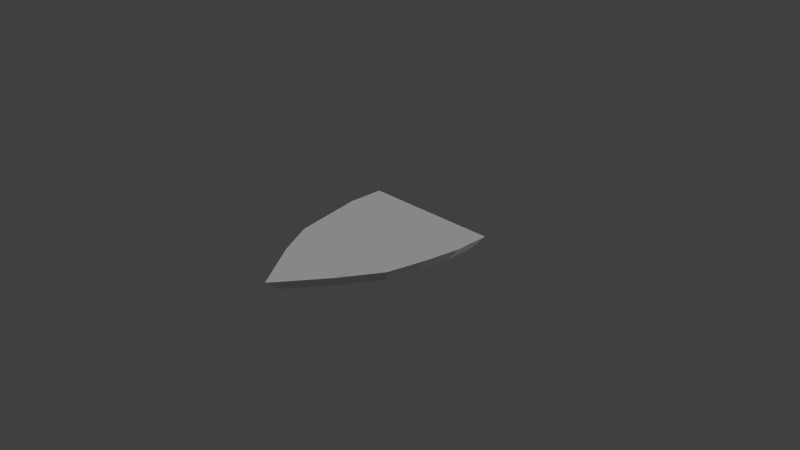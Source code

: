 # Source: escut.blend  (saved by Blender 2.68.0; exported with 4.5.12 LTS)
import bpy
from mathutils import Matrix  # noqa: F401  (used for matrix-valued properties, if any)

bpy.ops.wm.read_factory_settings(use_empty=True)
scene = bpy.context.scene
scene.name = 'Scene'

# ---- collections
col_collection_1 = bpy.data.collections.new('Collection 1'); scene.collection.children.link(col_collection_1)

# ---- materials (node trees are filled in below, after node groups)
mat_material_001 = bpy.data.materials.new('Material.001')
mat_material_001.alpha_threshold = 0.0
mat_material_001.use_transparent_shadow = False
mat_material_001.roughness = 0.5
mat_material_001.line_color = (0.0, 0.0, 0.0, 1.0)

# ---- material node trees

# ---- world
world_world = bpy.data.worlds.new('World'); scene.world = world_world
world_world.color = (0.05088, 0.05088, 0.05088)
world_world.use_sun_shadow = False
world_world.sun_shadow_jitter_overblur = 0.0
world_world.cycles.sampling_method = 'MANUAL'
world_world.cycles.sample_map_resolution = 256

# ---- cameras
cam_camera = bpy.data.cameras.new('Camera')
cam_camera.clip_end = 100.0
cam_camera.lens = 35.0
cam_camera.sensor_width = 32.0
cam_camera.sensor_height = 18.0
cam_camera.ortho_scale = 7.314
cam_camera.dof.focus_distance = 0.0
cam_camera.dof.aperture_fstop = 128.0

# ---- lights
light_lamp = bpy.data.lights.new('Lamp', 'SUN')
light_lamp.transmission_factor = 0.0
light_lamp.cutoff_distance = 30.0
light_lamp.angle = 0.1993
light_lamp.energy = 1.0
light_lamp.shadow_buffer_clip_start = 1.001
light_lamp.shadow_soft_size = 0.1
light_lamp.shadow_cascade_max_distance = 1000.0
light_lamp.cycles.use_multiple_importance_sampling = False

# ---- meshes
me_cube_001 = bpy.data.meshes.new('Cube.001')
me_cube_001.from_pydata([(-0.4448, -0.8884, -1.0), (-0.8852, 0.8822, -1.0), (0.8855, 0.8822, -1.0), (0.439, -0.8884, -1.0), (-0.7932, -0.003113, -1.0), (0.000154, 0.8822, -1.0), (0.8119, -0.003113, -1.0), (0.000154, -1.489, -1.0), (-0.6942, -0.4458, -1.0), (-0.4425, 0.8822, -1.0), (0.8855, 0.4395, -1.0), (0.4428, -0.8884, -1.0), (-0.8852, 0.4395, -1.0), (0.4428, 0.8822, -1.0), (0.7119, -0.4458, -1.0), (-0.4425, -0.8884, -1.0), (0.4428, -0.003113, -1.0), (-0.4425, -0.003113, -1.0), (0.000154, -0.4458, -1.0), (0.4428, 0.4395, -1.0), (0.4428, -0.4458, -1.0), (-0.4425, -0.4458, -1.0), (-0.4425, 0.4395, -1.0), (-0.5026, -1.0, -2.36), (-1.0, 1.0, -2.36), (1.0, 1.0, -2.36), (0.4957, -1.0, -2.36), (-0.8961, 0.0, -2.36), (0.0, 1.0, -2.36), (0.917, 0.0, -2.36), (0.0, -1.679, -2.36), (-0.7843, -0.5, -2.36), (-0.5, 1.0, -2.36), (1.0, 0.5, -2.36), (0.5, -1.0, -2.36), (-1.0, 0.5, -2.36), (0.5, 1.0, -2.36), (0.804, -0.5, -2.36), (-0.5, -1.0, -2.36), (0.5, 0.0, -2.36), (-0.5, 0.0, -2.36), (0.0, -0.5, -2.36), (0.5, 0.5, -2.36), (0.5, -0.5, -2.36), (-0.5, -0.5, -2.36), (-0.5, 0.5, -2.36)], [], [(19, 10, 2, 13), (20, 14, 6, 16), (16, 6, 10, 19), (11, 3, 14, 20), (7, 11, 20, 18), (15, 7, 18, 21), (0, 15, 21, 8), (8, 21, 17, 4), (4, 17, 22, 12), (12, 22, 9, 1), (42, 36, 25, 33), (43, 39, 29, 37), (39, 42, 33, 29), (34, 43, 37, 26), (30, 41, 43, 34), (38, 44, 41, 30), (23, 31, 44, 38), (31, 27, 40, 44), (27, 35, 45, 40), (35, 24, 32, 45), (0, 8, 31, 23), (7, 15, 38, 30), (9, 5, 28, 32), (15, 0, 23, 38), (1, 9, 32, 24), (10, 6, 29, 33), (2, 10, 33, 25), (11, 7, 30, 34), (3, 11, 34, 26), (4, 12, 35, 27), (12, 1, 24, 35), (5, 13, 36, 28), (13, 2, 25, 36), (6, 14, 37, 29), (8, 4, 27, 31), (14, 3, 26, 37), (21, 18, 20, 16, 19, 13, 5, 9, 22, 17), (44, 40, 45, 32, 28, 36, 42, 39, 43, 41)])
_uv = me_cube_001.uv_layers.new(name='UVMap')
_uv.uv.foreach_set('vector', [0.4138, 0.8813, 0.5428, 0.881, 0.5432, 0.9788, 0.4142, 0.9791, 0.413, 0.6858, 0.4914, 0.6856, 0.521, 0.7833, 0.4134, 0.7835, 0.4134, 0.7835, 0.521, 0.7833, 0.5428, 0.881, 0.4138, 0.8813, 0.4126, 0.588, 0.4115, 0.588, 0.4914, 0.6856, 0.413, 0.6858, 0.283, 0.4557, 0.4126, 0.588, 0.413, 0.6858, 0.2839, 0.6861, 0.1544, 0.5886, 0.283, 0.4557, 0.2839, 0.6861, 0.1548, 0.6864, 0.1538, 0.5886, 0.1544, 0.5886, 0.1548, 0.6864, 0.08145, 0.6866, 0.08145, 0.6866, 0.1548, 0.6864, 0.1552, 0.7841, 0.05298, 0.7844, 0.05298, 0.7844, 0.1552, 0.7841, 0.1556, 0.8819, 0.02656, 0.8822, 0.02656, 0.8822, 0.1556, 0.8819, 0.156, 0.9797, 0.02696, 0.98, 0.8121, 0.1685, 0.8083, 0.03485, 0.9507, 0.039, 0.9712, 0.03415, 0.8064, 0.359, 0.8093, 0.2638, 0.9706, 0.2575, 0.9664, 0.4099, 0.8093, 0.2638, 0.8121, 0.1685, 0.9712, 0.03415, 0.9706, 0.2575, 0.9666, 0.5568, 0.8064, 0.359, 0.9664, 0.4099, 0.9658, 0.4587, 0.7099, 0.551, 0.7158, 0.3563, 0.8064, 0.359, 0.9666, 0.5568, 0.4462, 0.5449, 0.6252, 0.3536, 0.7158, 0.3563, 0.7099, 0.551, 0.4549, 0.3953, 0.4555, 0.3161, 0.6252, 0.3536, 0.4462, 0.5449, 0.4555, 0.3161, 0.4531, 0.2397, 0.628, 0.2583, 0.6252, 0.3536, 0.4531, 0.2397, 0.4577, 0.1498, 0.6309, 0.163, 0.628, 0.2583, 0.4577, 0.1498, 0.4637, 0.03281, 0.6321, 0.03222, 0.6309, 0.163, 0.298, 0.4772, 0.2312, 0.5414, 0.2138, 0.5149, 0.2892, 0.4423, 0.5432, 0.9749, 0.5248, 0.9719, 0.5248, 0.7178, 0.5556, 0.7201, 0.1893, 0.9678, 0.2717, 0.9671, 0.2725, 0.9795, 0.1795, 0.9802, 0.1155, 0.7532, 0.1151, 0.7531, 0.1152, 0.499, 0.1157, 0.499, 0.1069, 0.9684, 0.1893, 0.9678, 0.1795, 0.9802, 0.08643, 0.981, 0.4658, 0.6635, 0.4086, 0.6041, 0.4273, 0.593, 0.492, 0.6602, 0.5201, 0.72, 0.4658, 0.6635, 0.492, 0.6602, 0.5533, 0.724, 0.05024, 0.9718, 0.01919, 0.9669, 0.01514, 0.7122, 0.05022, 0.7177, 0.1164, 0.7509, 0.1157, 0.7508, 0.1159, 0.499, 0.1167, 0.4991, 0.1708, 0.5999, 0.1108, 0.6581, 0.07778, 0.6467, 0.1456, 0.5809, 0.1108, 0.6581, 0.05463, 0.7128, 0.01435, 0.7084, 0.07778, 0.6467, 0.2717, 0.9671, 0.354, 0.9665, 0.3656, 0.9788, 0.2725, 0.9795, 0.354, 0.9665, 0.4364, 0.9659, 0.4586, 0.9781, 0.3656, 0.9788, 0.4086, 0.6041, 0.3502, 0.5435, 0.3614, 0.5246, 0.4273, 0.593, 0.2312, 0.5414, 0.1708, 0.5999, 0.1456, 0.5809, 0.2138, 0.5149, 0.3502, 0.5435, 0.2848, 0.476, 0.2875, 0.4483, 0.3614, 0.5246, 0.1548, 0.6864, 0.2839, 0.6861, 0.413, 0.6858, 0.4134, 0.7835, 0.4138, 0.8813, 0.4142, 0.9791, 0.2851, 0.9794, 0.156, 0.9797, 0.1556, 0.8819, 0.1552, 0.7841, 0.6252, 0.3536, 0.628, 0.2583, 0.6309, 0.163, 0.6321, 0.03222, 0.7227, 0.03497, 0.8083, 0.03485, 0.8121, 0.1685, 0.8093, 0.2638, 0.8064, 0.359, 0.7158, 0.3563])
me_cube_001.materials.append(mat_material_001)
me_cube_001.use_remesh_preserve_volume = False
me_cube_001.use_remesh_preserve_attributes = False
me_cube_001.use_mirror_vertex_groups = False
me_cube_001.update()

# ---- objects
ob_lamp_001 = bpy.data.objects.new('Lamp.001', light_lamp)
ob_cube = bpy.data.objects.new('Cube', me_cube_001)
ob_lamp = bpy.data.objects.new('Lamp', light_lamp)
ob_camera = bpy.data.objects.new('Camera', cam_camera)

# ---- transforms, parenting, visibility, modifiers, constraints
ob_lamp_001.location = (-3.805, 1.005, -1.963)
ob_lamp_001.rotation_euler = (2.305, 0.671, 3.868)
ob_lamp_001.lock_rotations_4d = False
ob_lamp_001.empty_display_type = 'ARROWS'
ob_lamp_001.color = (0.0, 0.0, 0.0, 0.0)
ob_lamp_001.lineart.crease_threshold = 0.0
ob_cube.location = (0.01225, -0.007593, -0.01639)
ob_cube.scale = (1.0, 1.0, -0.1192)
ob_cube.lineart.crease_threshold = 0.0
ob_lamp.location = (4.076, 1.005, 5.904)
ob_lamp.rotation_euler = (0.6503, 0.05522, 1.866)
ob_lamp.lock_rotations_4d = False
ob_lamp.empty_display_type = 'ARROWS'
ob_lamp.color = (0.0, 0.0, 0.0, 0.0)
ob_lamp.lineart.crease_threshold = 0.0
ob_camera.location = (7.481, -6.508, 5.344)
ob_camera.rotation_euler = (1.109, 0.01082, 0.8149)
ob_camera.lock_rotations_4d = False
ob_camera.empty_display_type = 'ARROWS'
ob_camera.color = (0.0, 0.0, 0.0, 0.0)
ob_camera.display_type = 'WIRE'
ob_camera.lineart.crease_threshold = 0.0

# ---- collection membership
col_collection_1.objects.link(ob_lamp_001)
col_collection_1.objects.link(ob_cube)
col_collection_1.objects.link(ob_lamp)
col_collection_1.objects.link(ob_camera)

# ---- scene / render settings (as saved in the file)
scene.camera = ob_camera
scene.frame_start = 1; scene.frame_end = 250; scene.frame_set(5)
scene.render.engine = 'BLENDER_EEVEE_NEXT'
scene.render.image_settings.color_mode = 'RGB'
scene.render.image_settings.compression = 90
scene.render.resolution_percentage = 50
scene.render.dither_intensity = 0.0
scene.cycles.use_denoising = False
scene.cycles.samples = 10
scene.cycles.sampling_pattern = 'TABULATED_SOBOL'
scene.cycles.light_sampling_threshold = 0.0
scene.cycles.use_adaptive_sampling = False
scene.cycles.use_light_tree = False
scene.cycles.blur_glossy = 0.0
scene.cycles.volume_bounces = 1
scene.cycles.pixel_filter_type = 'GAUSSIAN'
scene.cycles.sample_clamp_indirect = 0.0
scene.view_settings.view_transform = 'Standard'
bpy.context.view_layer.update()
